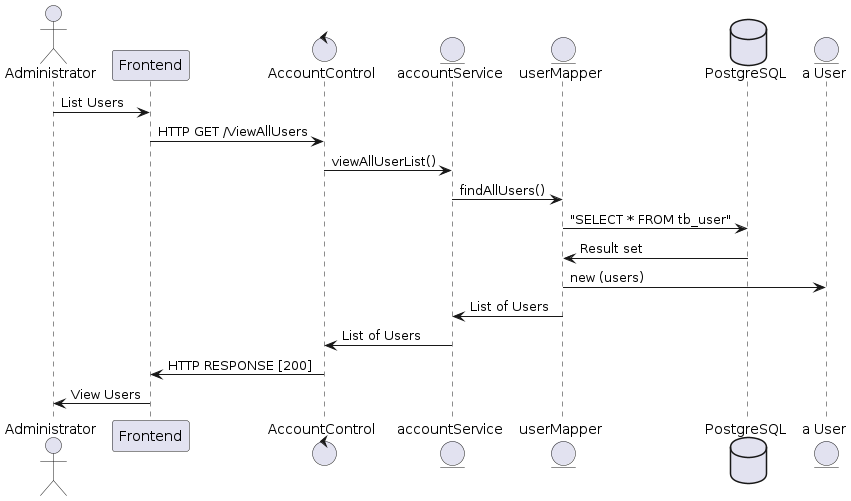

The diagram above was rendered by PlantUML. Its source (embedded in the PNG):
@startuml
actor       Administrator       as Foo0
participant Frontend            as Foo1
control     AccountControl      as Foo2
entity      accountService      as Foo3
entity      userMapper          as Foo4
database    PostgreSQL          as Foo5
entity      "a User"            as Foo6
Foo0 -> Foo1 : List Users 
Foo1 -> Foo2 : HTTP GET /ViewAllUsers
Foo2 -> Foo3 : viewAllUserList()
Foo3 -> Foo4 : findAllUsers()
Foo4 -> Foo5 : "SELECT * FROM tb_user"
Foo4 <- Foo5 : Result set
Foo4 -> Foo6 : new (users)
Foo3 <- Foo4 : List of Users
Foo2 <- Foo3 : List of Users
Foo1 <- Foo2 : HTTP RESPONSE [200]
Foo0 <- Foo1 : View Users
@enduml